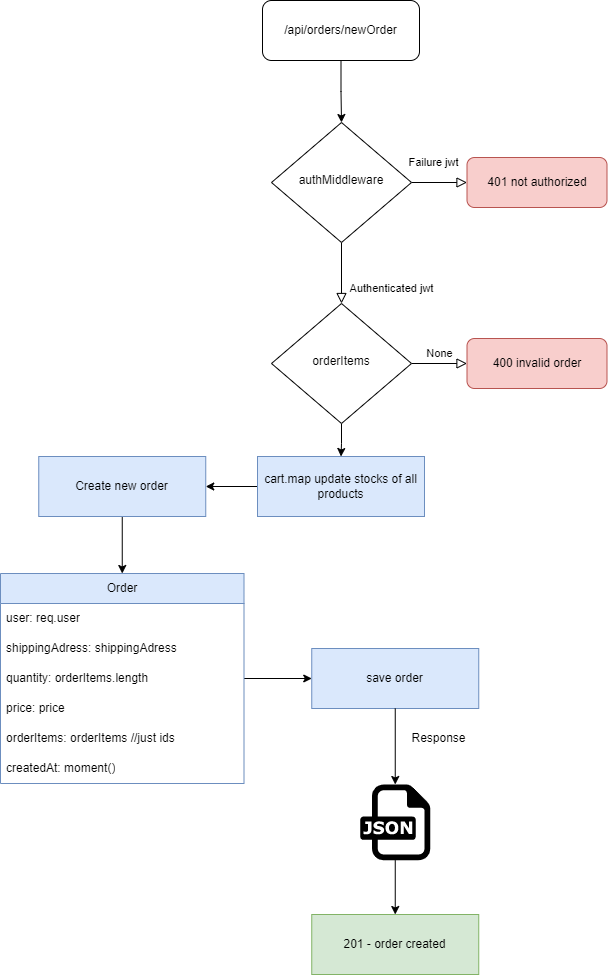

The diagram above was exported from draw.io. Its source (the exported page's mxGraphModel, read from the mxfile embedded in the PNG):
<mxGraphModel dx="1306" dy="829" grid="0" gridSize="10" guides="1" tooltips="1" connect="1" arrows="1" fold="1" page="1" pageScale="1" pageWidth="827" pageHeight="1169" math="0" shadow="0">
  <root>
    <mxCell id="WIyWlLk6GJQsqaUBKTNV-0" />
    <mxCell id="WIyWlLk6GJQsqaUBKTNV-1" parent="WIyWlLk6GJQsqaUBKTNV-0" />
    <mxCell id="1tPp8XJpOZwxmIHg1qJE-30" style="edgeStyle=orthogonalEdgeStyle;rounded=0;orthogonalLoop=1;jettySize=auto;html=1;entryX=0.5;entryY=0;entryDx=0;entryDy=0;" parent="WIyWlLk6GJQsqaUBKTNV-1" source="WIyWlLk6GJQsqaUBKTNV-3" target="WIyWlLk6GJQsqaUBKTNV-6" edge="1">
      <mxGeometry relative="1" as="geometry" />
    </mxCell>
    <mxCell id="WIyWlLk6GJQsqaUBKTNV-3" value="/api/orders/newOrder" style="rounded=1;whiteSpace=wrap;html=1;fontSize=12;glass=0;strokeWidth=1;shadow=0;" parent="WIyWlLk6GJQsqaUBKTNV-1" vertex="1">
      <mxGeometry x="335" y="75" width="157" height="60" as="geometry" />
    </mxCell>
    <mxCell id="WIyWlLk6GJQsqaUBKTNV-4" value="Authenticated jwt" style="rounded=0;html=1;jettySize=auto;orthogonalLoop=1;fontSize=11;endArrow=block;endFill=0;endSize=8;strokeWidth=1;shadow=0;labelBackgroundColor=none;edgeStyle=orthogonalEdgeStyle;entryX=0.5;entryY=0;entryDx=0;entryDy=0;" parent="WIyWlLk6GJQsqaUBKTNV-1" source="WIyWlLk6GJQsqaUBKTNV-6" target="1tPp8XJpOZwxmIHg1qJE-31" edge="1">
      <mxGeometry x="0.5" y="50" relative="1" as="geometry">
        <mxPoint as="offset" />
        <mxPoint x="394.55882352941194" y="356.05098039215704" as="targetPoint" />
      </mxGeometry>
    </mxCell>
    <mxCell id="WIyWlLk6GJQsqaUBKTNV-5" value="Failure jwt" style="edgeStyle=orthogonalEdgeStyle;rounded=0;html=1;jettySize=auto;orthogonalLoop=1;fontSize=11;endArrow=block;endFill=0;endSize=8;strokeWidth=1;shadow=0;labelBackgroundColor=none;" parent="WIyWlLk6GJQsqaUBKTNV-1" source="WIyWlLk6GJQsqaUBKTNV-6" target="WIyWlLk6GJQsqaUBKTNV-7" edge="1">
      <mxGeometry x="-0.2" y="20" relative="1" as="geometry">
        <mxPoint as="offset" />
      </mxGeometry>
    </mxCell>
    <mxCell id="WIyWlLk6GJQsqaUBKTNV-6" value="authMiddleware" style="rhombus;whiteSpace=wrap;html=1;shadow=0;fontFamily=Helvetica;fontSize=12;align=center;strokeWidth=1;spacing=6;spacingTop=-4;" parent="WIyWlLk6GJQsqaUBKTNV-1" vertex="1">
      <mxGeometry x="344" y="197" width="140" height="120" as="geometry" />
    </mxCell>
    <mxCell id="WIyWlLk6GJQsqaUBKTNV-7" value="401 not authorized" style="rounded=1;whiteSpace=wrap;html=1;fontSize=12;glass=0;strokeWidth=1;shadow=0;fillColor=#f8cecc;strokeColor=#b85450;" parent="WIyWlLk6GJQsqaUBKTNV-1" vertex="1">
      <mxGeometry x="539.5" y="232" width="140" height="50" as="geometry" />
    </mxCell>
    <mxCell id="WIyWlLk6GJQsqaUBKTNV-9" value="None" style="edgeStyle=orthogonalEdgeStyle;rounded=0;html=1;jettySize=auto;orthogonalLoop=1;fontSize=11;endArrow=block;endFill=0;endSize=8;strokeWidth=1;shadow=0;labelBackgroundColor=none;entryX=0;entryY=0.5;entryDx=0;entryDy=0;exitX=1;exitY=0.5;exitDx=0;exitDy=0;" parent="WIyWlLk6GJQsqaUBKTNV-1" source="1tPp8XJpOZwxmIHg1qJE-31" target="WIyWlLk6GJQsqaUBKTNV-12" edge="1">
      <mxGeometry y="10" relative="1" as="geometry">
        <mxPoint as="offset" />
        <mxPoint x="469.5" y="443" as="sourcePoint" />
      </mxGeometry>
    </mxCell>
    <mxCell id="WIyWlLk6GJQsqaUBKTNV-12" value="400 invalid order" style="rounded=1;whiteSpace=wrap;html=1;fontSize=12;glass=0;strokeWidth=1;shadow=0;fillColor=#f8cecc;strokeColor=#b85450;" parent="WIyWlLk6GJQsqaUBKTNV-1" vertex="1">
      <mxGeometry x="539.5" y="413" width="140" height="50" as="geometry" />
    </mxCell>
    <mxCell id="1tPp8XJpOZwxmIHg1qJE-3" value="" style="edgeStyle=orthogonalEdgeStyle;rounded=0;orthogonalLoop=1;jettySize=auto;html=1;" parent="WIyWlLk6GJQsqaUBKTNV-1" source="1tPp8XJpOZwxmIHg1qJE-5" target="1tPp8XJpOZwxmIHg1qJE-2" edge="1">
      <mxGeometry relative="1" as="geometry">
        <mxPoint x="491.25" y="552" as="sourcePoint" />
      </mxGeometry>
    </mxCell>
    <mxCell id="1tPp8XJpOZwxmIHg1qJE-26" style="edgeStyle=orthogonalEdgeStyle;rounded=0;orthogonalLoop=1;jettySize=auto;html=1;exitX=0.5;exitY=1;exitDx=0;exitDy=0;entryX=0.5;entryY=0;entryDx=0;entryDy=0;" parent="WIyWlLk6GJQsqaUBKTNV-1" source="1tPp8XJpOZwxmIHg1qJE-2" target="1tPp8XJpOZwxmIHg1qJE-10" edge="1">
      <mxGeometry relative="1" as="geometry" />
    </mxCell>
    <mxCell id="1tPp8XJpOZwxmIHg1qJE-2" value="Create new order" style="whiteSpace=wrap;html=1;fillColor=#dae8fc;strokeColor=#6c8ebf;" parent="WIyWlLk6GJQsqaUBKTNV-1" vertex="1">
      <mxGeometry x="111.25" y="531" width="167" height="60" as="geometry" />
    </mxCell>
    <mxCell id="1tPp8XJpOZwxmIHg1qJE-27" style="edgeStyle=orthogonalEdgeStyle;rounded=0;orthogonalLoop=1;jettySize=auto;html=1;" parent="WIyWlLk6GJQsqaUBKTNV-1" source="1tPp8XJpOZwxmIHg1qJE-10" target="1tPp8XJpOZwxmIHg1qJE-20" edge="1">
      <mxGeometry relative="1" as="geometry" />
    </mxCell>
    <mxCell id="1tPp8XJpOZwxmIHg1qJE-10" value="Order" style="swimlane;fontStyle=0;childLayout=stackLayout;horizontal=1;startSize=30;horizontalStack=0;resizeParent=1;resizeParentMax=0;resizeLast=0;collapsible=1;marginBottom=0;whiteSpace=wrap;html=1;fillColor=#dae8fc;strokeColor=#6c8ebf;" parent="WIyWlLk6GJQsqaUBKTNV-1" vertex="1">
      <mxGeometry x="73" y="648" width="243.5" height="210" as="geometry" />
    </mxCell>
    <mxCell id="1tPp8XJpOZwxmIHg1qJE-11" value="user: req.user" style="text;strokeColor=none;fillColor=none;align=left;verticalAlign=middle;spacingLeft=4;spacingRight=4;overflow=hidden;points=[[0,0.5],[1,0.5]];portConstraint=eastwest;rotatable=0;whiteSpace=wrap;html=1;" parent="1tPp8XJpOZwxmIHg1qJE-10" vertex="1">
      <mxGeometry y="30" width="243.5" height="30" as="geometry" />
    </mxCell>
    <mxCell id="1tPp8XJpOZwxmIHg1qJE-12" value="shippingAdress: shippingAdress" style="text;strokeColor=none;fillColor=none;align=left;verticalAlign=middle;spacingLeft=4;spacingRight=4;overflow=hidden;points=[[0,0.5],[1,0.5]];portConstraint=eastwest;rotatable=0;whiteSpace=wrap;html=1;" parent="1tPp8XJpOZwxmIHg1qJE-10" vertex="1">
      <mxGeometry y="60" width="243.5" height="30" as="geometry" />
    </mxCell>
    <mxCell id="1tPp8XJpOZwxmIHg1qJE-18" value="quantity: orderItems.length" style="text;strokeColor=none;fillColor=none;align=left;verticalAlign=middle;spacingLeft=4;spacingRight=4;overflow=hidden;points=[[0,0.5],[1,0.5]];portConstraint=eastwest;rotatable=0;whiteSpace=wrap;html=1;" parent="1tPp8XJpOZwxmIHg1qJE-10" vertex="1">
      <mxGeometry y="90" width="243.5" height="30" as="geometry" />
    </mxCell>
    <mxCell id="1tPp8XJpOZwxmIHg1qJE-17" value="price: price" style="text;strokeColor=none;fillColor=none;align=left;verticalAlign=middle;spacingLeft=4;spacingRight=4;overflow=hidden;points=[[0,0.5],[1,0.5]];portConstraint=eastwest;rotatable=0;whiteSpace=wrap;html=1;" parent="1tPp8XJpOZwxmIHg1qJE-10" vertex="1">
      <mxGeometry y="120" width="243.5" height="30" as="geometry" />
    </mxCell>
    <mxCell id="1tPp8XJpOZwxmIHg1qJE-13" value="orderItems: orderItems //just ids" style="text;strokeColor=none;fillColor=none;align=left;verticalAlign=middle;spacingLeft=4;spacingRight=4;overflow=hidden;points=[[0,0.5],[1,0.5]];portConstraint=eastwest;rotatable=0;whiteSpace=wrap;html=1;" parent="1tPp8XJpOZwxmIHg1qJE-10" vertex="1">
      <mxGeometry y="150" width="243.5" height="30" as="geometry" />
    </mxCell>
    <mxCell id="1tPp8XJpOZwxmIHg1qJE-19" value="createdAt: moment()" style="text;strokeColor=none;fillColor=none;align=left;verticalAlign=middle;spacingLeft=4;spacingRight=4;overflow=hidden;points=[[0,0.5],[1,0.5]];portConstraint=eastwest;rotatable=0;whiteSpace=wrap;html=1;" parent="1tPp8XJpOZwxmIHg1qJE-10" vertex="1">
      <mxGeometry y="180" width="243.5" height="30" as="geometry" />
    </mxCell>
    <mxCell id="1tPp8XJpOZwxmIHg1qJE-23" value="" style="edgeStyle=orthogonalEdgeStyle;rounded=0;orthogonalLoop=1;jettySize=auto;html=1;" parent="WIyWlLk6GJQsqaUBKTNV-1" source="1tPp8XJpOZwxmIHg1qJE-36" target="1tPp8XJpOZwxmIHg1qJE-22" edge="1">
      <mxGeometry relative="1" as="geometry" />
    </mxCell>
    <mxCell id="1tPp8XJpOZwxmIHg1qJE-20" value="save order" style="whiteSpace=wrap;html=1;fontStyle=0;startSize=30;fillColor=#dae8fc;strokeColor=#6c8ebf;" parent="WIyWlLk6GJQsqaUBKTNV-1" vertex="1">
      <mxGeometry x="384.25" y="723" width="167" height="60" as="geometry" />
    </mxCell>
    <mxCell id="1tPp8XJpOZwxmIHg1qJE-22" value="201 - order created" style="whiteSpace=wrap;html=1;fontStyle=0;startSize=30;fillColor=#d5e8d4;strokeColor=#82b366;" parent="WIyWlLk6GJQsqaUBKTNV-1" vertex="1">
      <mxGeometry x="384.25" y="989" width="167" height="60" as="geometry" />
    </mxCell>
    <mxCell id="1tPp8XJpOZwxmIHg1qJE-5" value="cart.map update stocks of all products" style="whiteSpace=wrap;html=1;fillColor=#dae8fc;strokeColor=#6c8ebf;" parent="WIyWlLk6GJQsqaUBKTNV-1" vertex="1">
      <mxGeometry x="330" y="531" width="167" height="60" as="geometry" />
    </mxCell>
    <mxCell id="MS4_fHGXiQdNnzJWBzkv-0" value="" style="edgeStyle=orthogonalEdgeStyle;rounded=0;orthogonalLoop=1;jettySize=auto;html=1;" parent="WIyWlLk6GJQsqaUBKTNV-1" source="1tPp8XJpOZwxmIHg1qJE-31" target="1tPp8XJpOZwxmIHg1qJE-5" edge="1">
      <mxGeometry relative="1" as="geometry" />
    </mxCell>
    <mxCell id="1tPp8XJpOZwxmIHg1qJE-31" value="orderItems" style="rhombus;whiteSpace=wrap;html=1;shadow=0;fontFamily=Helvetica;fontSize=12;align=center;strokeWidth=1;spacing=6;spacingTop=-4;" parent="WIyWlLk6GJQsqaUBKTNV-1" vertex="1">
      <mxGeometry x="344" y="378" width="140" height="120" as="geometry" />
    </mxCell>
    <mxCell id="1tPp8XJpOZwxmIHg1qJE-33" value="Response" style="text;html=1;align=center;verticalAlign=middle;resizable=0;points=[];autosize=1;strokeColor=none;fillColor=none;" parent="WIyWlLk6GJQsqaUBKTNV-1" vertex="1">
      <mxGeometry x="471.25" y="798" width="80" height="30" as="geometry" />
    </mxCell>
    <mxCell id="1tPp8XJpOZwxmIHg1qJE-37" value="" style="edgeStyle=orthogonalEdgeStyle;rounded=0;orthogonalLoop=1;jettySize=auto;html=1;" parent="WIyWlLk6GJQsqaUBKTNV-1" source="1tPp8XJpOZwxmIHg1qJE-20" target="1tPp8XJpOZwxmIHg1qJE-36" edge="1">
      <mxGeometry relative="1" as="geometry">
        <mxPoint x="467.25" y="783" as="sourcePoint" />
        <mxPoint x="467.25" y="1008" as="targetPoint" />
      </mxGeometry>
    </mxCell>
    <mxCell id="1tPp8XJpOZwxmIHg1qJE-36" value="" style="dashed=0;outlineConnect=0;html=1;align=center;labelPosition=center;verticalLabelPosition=bottom;verticalAlign=top;shape=mxgraph.weblogos.json" parent="WIyWlLk6GJQsqaUBKTNV-1" vertex="1">
      <mxGeometry x="432.75" y="859" width="70" height="75.8" as="geometry" />
    </mxCell>
  </root>
</mxGraphModel>